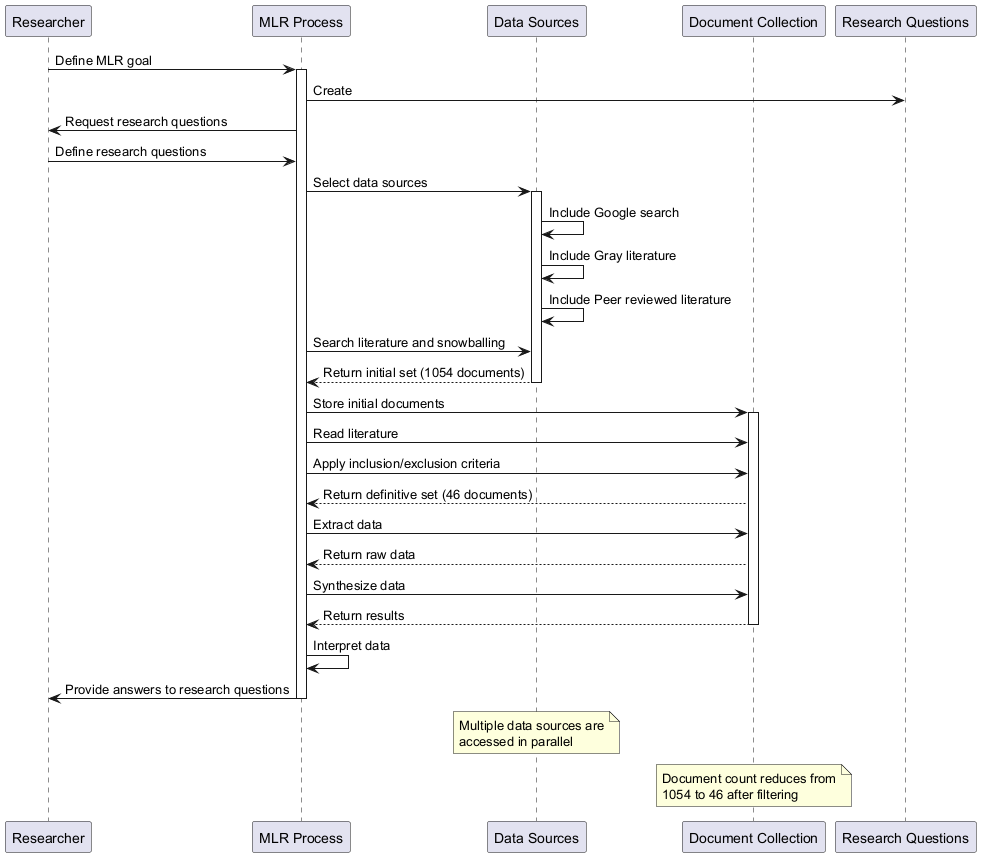

The diagram above was rendered by PlantUML. Its source (embedded in the PNG):
@startuml
participant "Researcher" as R
participant "MLR Process" as MLR
participant "Data Sources" as DS
participant "Document Collection" as DC
participant "Research Questions" as RQ

R -> MLR: Define MLR goal
activate MLR
MLR -> RQ: Create
MLR -> R: Request research questions
R -> MLR: Define research questions
MLR -> DS: Select data sources
activate DS
DS -> DS: Include Google search
DS -> DS: Include Gray literature  
DS -> DS: Include Peer reviewed literature
MLR -> DS: Search literature and snowballing
DS --> MLR: Return initial set (1054 documents)
deactivate DS
MLR -> DC: Store initial documents
activate DC
MLR -> DC: Read literature
MLR -> DC: Apply inclusion/exclusion criteria
DC --> MLR: Return definitive set (46 documents)
MLR -> DC: Extract data
DC --> MLR: Return raw data
MLR -> DC: Synthesize data
DC --> MLR: Return results
deactivate DC
MLR -> MLR: Interpret data
MLR -> R: Provide answers to research questions
deactivate MLR

note over DS: Multiple data sources are\naccessed in parallel
note over DC: Document count reduces from\n1054 to 46 after filtering
@enduml